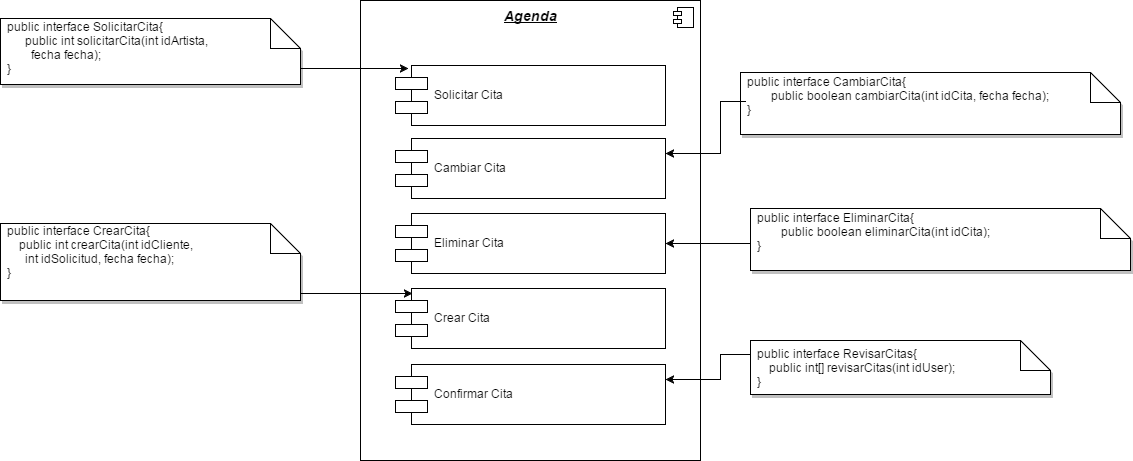

The diagram above was exported from draw.io. Its source (the exported page's mxGraphModel, read from the mxfile embedded in the PNG):
<mxGraphModel dx="1112" dy="430" grid="1" gridSize="10" guides="1" tooltips="1" connect="1" arrows="1" fold="1" page="1" pageScale="1" pageWidth="826" pageHeight="1169" math="0" shadow="0">
  <root>
    <mxCell id="0" />
    <mxCell id="1" parent="0" />
    <mxCell id="6efba4ad0cd3b89a-1" value="&lt;i&gt;&lt;b&gt;&lt;font style=&quot;font-size: 14px&quot;&gt;&lt;u&gt;Agenda&lt;/u&gt;&lt;/font&gt;&lt;/b&gt;&lt;/i&gt;" style="html=1;verticalAlign=top;" vertex="1" parent="1">
      <mxGeometry x="540" y="36" width="340" height="460" as="geometry" />
    </mxCell>
    <mxCell id="6efba4ad0cd3b89a-2" value="" style="shape=component;jettyWidth=8;jettyHeight=4;" vertex="1" parent="6efba4ad0cd3b89a-1">
      <mxGeometry x="1" width="20" height="20" relative="1" as="geometry">
        <mxPoint x="-27" y="7" as="offset" />
      </mxGeometry>
    </mxCell>
    <mxCell id="6efba4ad0cd3b89a-3" value="Cambiar Cita" style="shape=component;align=left;spacingLeft=36;" vertex="1" parent="6efba4ad0cd3b89a-1">
      <mxGeometry x="35" y="138" width="270" height="60" as="geometry" />
    </mxCell>
    <mxCell id="6efba4ad0cd3b89a-4" value="Eliminar Cita" style="shape=component;align=left;spacingLeft=36;" vertex="1" parent="6efba4ad0cd3b89a-1">
      <mxGeometry x="35" y="213" width="270" height="60" as="geometry" />
    </mxCell>
    <mxCell id="6efba4ad0cd3b89a-5" value="Crear Cita" style="shape=component;align=left;spacingLeft=36;" vertex="1" parent="6efba4ad0cd3b89a-1">
      <mxGeometry x="35" y="288" width="270" height="60" as="geometry" />
    </mxCell>
    <mxCell id="6efba4ad0cd3b89a-6" value="Confirmar Cita" style="shape=component;align=left;spacingLeft=36;" vertex="1" parent="6efba4ad0cd3b89a-1">
      <mxGeometry x="35" y="364" width="270" height="60" as="geometry" />
    </mxCell>
    <mxCell id="6efba4ad0cd3b89a-7" value="Solicitar Cita" style="shape=component;align=left;spacingLeft=36;" vertex="1" parent="6efba4ad0cd3b89a-1">
      <mxGeometry x="35" y="65" width="270" height="60" as="geometry" />
    </mxCell>
    <mxCell id="6efba4ad0cd3b89a-25" value="" style="shape=note;whiteSpace=wrap;html=1;shadow=1;fillColor=#ffffff;gradientColor=#ffffff;" vertex="1" parent="1">
      <mxGeometry x="180" y="54" width="300" height="66" as="geometry" />
    </mxCell>
    <mxCell id="6efba4ad0cd3b89a-26" value="&lt;div&gt;public interface SolicitarCita{&lt;/div&gt;&lt;div&gt;&amp;nbsp; &amp;nbsp; &amp;nbsp; public int solicitarCita(int idArtista,&amp;nbsp;&lt;/div&gt;&lt;div&gt;&amp;nbsp; &amp;nbsp; &amp;nbsp; &amp;nbsp; fecha fecha);&lt;/div&gt;&lt;div&gt;}&lt;/div&gt;" style="text;html=1;resizable=0;autosize=1;align=left;verticalAlign=top;spacingTop=-4;points=[];" vertex="1" parent="1">
      <mxGeometry x="185" y="53" width="220" height="60" as="geometry" />
    </mxCell>
    <mxCell id="6efba4ad0cd3b89a-27" style="edgeStyle=orthogonalEdgeStyle;rounded=0;html=1;entryX=0.048;entryY=0.05;entryPerimeter=0;jettySize=auto;orthogonalLoop=1;" edge="1" source="6efba4ad0cd3b89a-25" target="6efba4ad0cd3b89a-7" parent="1">
      <mxGeometry x="480" y="104" as="geometry">
        <Array as="points">
          <mxPoint x="470" y="104" />
          <mxPoint x="470" y="104" />
        </Array>
      </mxGeometry>
    </mxCell>
    <mxCell id="6efba4ad0cd3b89a-28" value="" style="shape=note;whiteSpace=wrap;html=1;shadow=1;fillColor=#ffffff;gradientColor=#ffffff;" vertex="1" parent="1">
      <mxGeometry x="920" y="108" width="380" height="62" as="geometry" />
    </mxCell>
    <mxCell id="6efba4ad0cd3b89a-29" value="&lt;div&gt;public interface CambiarCita{&lt;/div&gt;&lt;div&gt;&amp;nbsp; &amp;nbsp; &amp;nbsp; &amp;nbsp; public boolean cambiarCita(int idCita, fecha fecha);&lt;/div&gt;&lt;div&gt;}&lt;/div&gt;" style="text;html=1;resizable=0;autosize=1;align=left;verticalAlign=top;spacingTop=-4;points=[];" vertex="1" parent="1">
      <mxGeometry x="925" y="108" width="320" height="40" as="geometry" />
    </mxCell>
    <mxCell id="6efba4ad0cd3b89a-30" style="edgeStyle=orthogonalEdgeStyle;rounded=0;html=1;entryX=1;entryY=0.25;jettySize=auto;orthogonalLoop=1;" edge="1" source="6efba4ad0cd3b89a-29" target="6efba4ad0cd3b89a-3" parent="1">
      <mxGeometry x="845" y="137" as="geometry">
        <Array as="points">
          <mxPoint x="900" y="137" />
          <mxPoint x="900" y="189" />
        </Array>
      </mxGeometry>
    </mxCell>
    <mxCell id="6efba4ad0cd3b89a-33" style="edgeStyle=orthogonalEdgeStyle;rounded=0;html=1;entryX=1;entryY=0.5;jettySize=auto;orthogonalLoop=1;exitX=0;exitY=0.5;" edge="1" source="6efba4ad0cd3b89a-31" target="6efba4ad0cd3b89a-4" parent="1">
      <mxGeometry x="845" y="279" as="geometry">
        <Array as="points">
          <mxPoint x="930" y="279" />
        </Array>
        <mxPoint x="920" y="386" as="sourcePoint" />
      </mxGeometry>
    </mxCell>
    <mxCell id="6efba4ad0cd3b89a-34" value="" style="shape=note;whiteSpace=wrap;html=1;shadow=1;fillColor=#ffffff;gradientColor=#ffffff;" vertex="1" parent="1">
      <mxGeometry x="180" y="259" width="300" height="77" as="geometry" />
    </mxCell>
    <mxCell id="6efba4ad0cd3b89a-35" value="&lt;div&gt;public interface CrearCita{&lt;/div&gt;&lt;div&gt;&amp;nbsp; &amp;nbsp; public int crearCita(int idCliente,&amp;nbsp;&lt;/div&gt;&lt;div&gt;&amp;nbsp; &amp;nbsp; &amp;nbsp; int idSolicitud, fecha fecha);&lt;/div&gt;&lt;div&gt;}&lt;/div&gt;" style="text;html=1;resizable=0;autosize=1;align=left;verticalAlign=top;spacingTop=-4;points=[];" vertex="1" parent="1">
      <mxGeometry x="185" y="257" width="200" height="60" as="geometry" />
    </mxCell>
    <mxCell id="6efba4ad0cd3b89a-36" style="edgeStyle=orthogonalEdgeStyle;rounded=0;html=1;entryX=0.063;entryY=0.083;entryPerimeter=0;jettySize=auto;orthogonalLoop=1;" edge="1" source="6efba4ad0cd3b89a-34" target="6efba4ad0cd3b89a-5" parent="1">
      <mxGeometry x="480" y="329" as="geometry">
        <Array as="points">
          <mxPoint x="510" y="329" />
          <mxPoint x="510" y="329" />
        </Array>
      </mxGeometry>
    </mxCell>
    <mxCell id="6efba4ad0cd3b89a-37" value="" style="shape=note;whiteSpace=wrap;html=1;shadow=1;fillColor=#ffffff;gradientColor=#ffffff;" vertex="1" parent="1">
      <mxGeometry x="930" y="376" width="300" height="54" as="geometry" />
    </mxCell>
    <mxCell id="6efba4ad0cd3b89a-38" value="&lt;div&gt;public interface RevisarCitas{&lt;/div&gt;&lt;div&gt;&amp;nbsp; &amp;nbsp; public int[] revisarCitas(int idUser);&lt;/div&gt;&lt;div&gt;}&lt;/div&gt;" style="text;html=1;resizable=0;autosize=1;align=left;verticalAlign=top;spacingTop=-4;points=[];" vertex="1" parent="1">
      <mxGeometry x="935" y="380" width="210" height="40" as="geometry" />
    </mxCell>
    <mxCell id="6efba4ad0cd3b89a-39" style="edgeStyle=orthogonalEdgeStyle;rounded=0;html=1;entryX=1;entryY=0.25;jettySize=auto;orthogonalLoop=1;" edge="1" source="6efba4ad0cd3b89a-37" target="6efba4ad0cd3b89a-6" parent="1">
      <mxGeometry x="480" y="390" as="geometry">
        <Array as="points">
          <mxPoint x="900" y="390" />
          <mxPoint x="900" y="415" />
        </Array>
      </mxGeometry>
    </mxCell>
    <mxCell id="6efba4ad0cd3b89a-31" value="" style="shape=note;whiteSpace=wrap;html=1;shadow=1;fillColor=#ffffff;gradientColor=#ffffff;" vertex="1" parent="1">
      <mxGeometry x="930" y="244" width="380" height="62" as="geometry" />
    </mxCell>
    <mxCell id="6efba4ad0cd3b89a-32" value="&lt;div&gt;public interface EliminarCita{&lt;/div&gt;&lt;div&gt;&amp;nbsp; &amp;nbsp; &amp;nbsp; &amp;nbsp; public boolean eliminarCita(int idCita);&lt;/div&gt;&lt;div&gt;}&lt;/div&gt;" style="text;html=1;resizable=0;autosize=1;align=left;verticalAlign=top;spacingTop=-4;points=[];" vertex="1" parent="1">
      <mxGeometry x="935" y="244" width="250" height="40" as="geometry" />
    </mxCell>
    <mxCell id="6efba4ad0cd3b89a-40" style="edgeStyle=none;rounded=0;html=1;exitX=0.5;exitY=0;exitPerimeter=0;entryX=0.5;entryY=0;entryPerimeter=0;jettySize=auto;orthogonalLoop=1;" edge="1" parent="1">
      <mxGeometry relative="1" as="geometry">
        <mxPoint x="510" y="400" as="sourcePoint" />
        <mxPoint x="510" y="400" as="targetPoint" />
      </mxGeometry>
    </mxCell>
  </root>
</mxGraphModel>